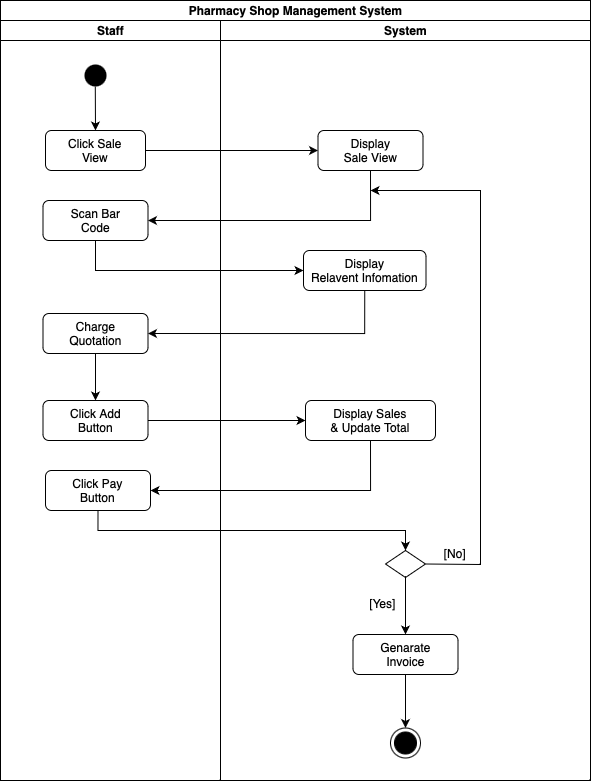

The diagram above was exported from draw.io. Its source (the exported page's mxGraphModel, read from the mxfile embedded in the PNG):
<mxGraphModel dx="741" dy="562" grid="1" gridSize="10" guides="1" tooltips="1" connect="1" arrows="1" fold="1" page="1" pageScale="1" pageWidth="1169" pageHeight="826" background="none" math="0" shadow="0">
  <root>
    <mxCell id="0" />
    <mxCell id="1" parent="0" />
    <mxCell id="5HN4UKg1Xnu_4getq7X6-49" value="Pharmacy Shop Management System" style="swimlane;childLayout=stackLayout;resizeParent=1;resizeParentMax=0;startSize=20;html=1;" parent="1" vertex="1">
      <mxGeometry x="220" y="60" width="590" height="780" as="geometry" />
    </mxCell>
    <mxCell id="5HN4UKg1Xnu_4getq7X6-50" value="Staff" style="swimlane;startSize=20;html=1;" parent="5HN4UKg1Xnu_4getq7X6-49" vertex="1">
      <mxGeometry y="20" width="220" height="760" as="geometry" />
    </mxCell>
    <mxCell id="5HN4UKg1Xnu_4getq7X6-69" style="rounded=0;orthogonalLoop=1;jettySize=auto;html=1;exitX=0.493;exitY=0.867;exitDx=0;exitDy=0;entryX=0.5;entryY=0;entryDx=0;entryDy=0;exitPerimeter=0;" parent="5HN4UKg1Xnu_4getq7X6-50" source="5" target="5HN4UKg1Xnu_4getq7X6-56" edge="1">
      <mxGeometry relative="1" as="geometry" />
    </mxCell>
    <mxCell id="5" value="" style="ellipse;shape=startState;fillColor=#000000;strokeColor=none;" parent="5HN4UKg1Xnu_4getq7X6-50" vertex="1">
      <mxGeometry x="80" y="40" width="30" height="30" as="geometry" />
    </mxCell>
    <mxCell id="5HN4UKg1Xnu_4getq7X6-56" value="Click Sale&lt;br&gt;View" style="rounded=1;whiteSpace=wrap;html=1;" parent="5HN4UKg1Xnu_4getq7X6-50" vertex="1">
      <mxGeometry x="45" y="110" width="100" height="40" as="geometry" />
    </mxCell>
    <mxCell id="5HN4UKg1Xnu_4getq7X6-98" value="Scan Bar&lt;br&gt;Code" style="rounded=1;whiteSpace=wrap;html=1;" parent="5HN4UKg1Xnu_4getq7X6-50" vertex="1">
      <mxGeometry x="42.5" y="180" width="105" height="40" as="geometry" />
    </mxCell>
    <mxCell id="m0uHN0fnXdyNOFm_q_yZ-98" style="edgeStyle=orthogonalEdgeStyle;rounded=0;orthogonalLoop=1;jettySize=auto;html=1;exitX=0.5;exitY=1;exitDx=0;exitDy=0;entryX=0.5;entryY=0;entryDx=0;entryDy=0;" edge="1" parent="5HN4UKg1Xnu_4getq7X6-50" source="m0uHN0fnXdyNOFm_q_yZ-54" target="m0uHN0fnXdyNOFm_q_yZ-97">
      <mxGeometry relative="1" as="geometry" />
    </mxCell>
    <mxCell id="m0uHN0fnXdyNOFm_q_yZ-54" value="Charge&lt;br&gt;Quotation" style="rounded=1;whiteSpace=wrap;html=1;" vertex="1" parent="5HN4UKg1Xnu_4getq7X6-50">
      <mxGeometry x="42.5" y="293" width="105" height="40" as="geometry" />
    </mxCell>
    <mxCell id="m0uHN0fnXdyNOFm_q_yZ-97" value="Click Add&lt;br&gt;Button" style="rounded=1;whiteSpace=wrap;html=1;" vertex="1" parent="5HN4UKg1Xnu_4getq7X6-50">
      <mxGeometry x="42.5" y="380" width="105" height="40" as="geometry" />
    </mxCell>
    <mxCell id="m0uHN0fnXdyNOFm_q_yZ-102" value="Click Pay&lt;br&gt;Button" style="rounded=1;whiteSpace=wrap;html=1;" vertex="1" parent="5HN4UKg1Xnu_4getq7X6-50">
      <mxGeometry x="45" y="450" width="105" height="40" as="geometry" />
    </mxCell>
    <mxCell id="m0uHN0fnXdyNOFm_q_yZ-76" style="edgeStyle=orthogonalEdgeStyle;rounded=0;orthogonalLoop=1;jettySize=auto;html=1;exitX=1;exitY=0.5;exitDx=0;exitDy=0;entryX=0;entryY=0.5;entryDx=0;entryDy=0;" edge="1" parent="5HN4UKg1Xnu_4getq7X6-49" source="5HN4UKg1Xnu_4getq7X6-56" target="m0uHN0fnXdyNOFm_q_yZ-75">
      <mxGeometry relative="1" as="geometry" />
    </mxCell>
    <mxCell id="m0uHN0fnXdyNOFm_q_yZ-77" style="edgeStyle=orthogonalEdgeStyle;rounded=0;orthogonalLoop=1;jettySize=auto;html=1;exitX=0.5;exitY=1;exitDx=0;exitDy=0;entryX=1;entryY=0.5;entryDx=0;entryDy=0;" edge="1" parent="5HN4UKg1Xnu_4getq7X6-49" source="m0uHN0fnXdyNOFm_q_yZ-75" target="5HN4UKg1Xnu_4getq7X6-98">
      <mxGeometry relative="1" as="geometry" />
    </mxCell>
    <mxCell id="m0uHN0fnXdyNOFm_q_yZ-92" style="edgeStyle=orthogonalEdgeStyle;rounded=0;orthogonalLoop=1;jettySize=auto;html=1;exitX=0.5;exitY=1;exitDx=0;exitDy=0;entryX=0;entryY=0.5;entryDx=0;entryDy=0;" edge="1" parent="5HN4UKg1Xnu_4getq7X6-49" source="5HN4UKg1Xnu_4getq7X6-98" target="m0uHN0fnXdyNOFm_q_yZ-91">
      <mxGeometry relative="1" as="geometry" />
    </mxCell>
    <mxCell id="m0uHN0fnXdyNOFm_q_yZ-93" style="edgeStyle=orthogonalEdgeStyle;rounded=0;orthogonalLoop=1;jettySize=auto;html=1;exitX=0.5;exitY=1;exitDx=0;exitDy=0;entryX=1;entryY=0.5;entryDx=0;entryDy=0;" edge="1" parent="5HN4UKg1Xnu_4getq7X6-49" source="m0uHN0fnXdyNOFm_q_yZ-91" target="m0uHN0fnXdyNOFm_q_yZ-54">
      <mxGeometry relative="1" as="geometry" />
    </mxCell>
    <mxCell id="m0uHN0fnXdyNOFm_q_yZ-100" style="edgeStyle=orthogonalEdgeStyle;rounded=0;orthogonalLoop=1;jettySize=auto;html=1;exitX=1;exitY=0.5;exitDx=0;exitDy=0;entryX=0;entryY=0.5;entryDx=0;entryDy=0;" edge="1" parent="5HN4UKg1Xnu_4getq7X6-49" source="m0uHN0fnXdyNOFm_q_yZ-97" target="m0uHN0fnXdyNOFm_q_yZ-99">
      <mxGeometry relative="1" as="geometry" />
    </mxCell>
    <mxCell id="m0uHN0fnXdyNOFm_q_yZ-103" style="edgeStyle=orthogonalEdgeStyle;rounded=0;orthogonalLoop=1;jettySize=auto;html=1;exitX=0.5;exitY=1;exitDx=0;exitDy=0;entryX=1;entryY=0.5;entryDx=0;entryDy=0;" edge="1" parent="5HN4UKg1Xnu_4getq7X6-49" source="m0uHN0fnXdyNOFm_q_yZ-99" target="m0uHN0fnXdyNOFm_q_yZ-102">
      <mxGeometry relative="1" as="geometry" />
    </mxCell>
    <mxCell id="m0uHN0fnXdyNOFm_q_yZ-104" style="edgeStyle=orthogonalEdgeStyle;rounded=0;orthogonalLoop=1;jettySize=auto;html=1;exitX=0.5;exitY=1;exitDx=0;exitDy=0;entryX=0.5;entryY=0;entryDx=0;entryDy=0;" edge="1" parent="5HN4UKg1Xnu_4getq7X6-49" source="m0uHN0fnXdyNOFm_q_yZ-102" target="m0uHN0fnXdyNOFm_q_yZ-53">
      <mxGeometry relative="1" as="geometry" />
    </mxCell>
    <mxCell id="5HN4UKg1Xnu_4getq7X6-51" value="System" style="swimlane;startSize=20;html=1;" parent="5HN4UKg1Xnu_4getq7X6-49" vertex="1">
      <mxGeometry x="220" y="20" width="370" height="760" as="geometry" />
    </mxCell>
    <mxCell id="5HN4UKg1Xnu_4getq7X6-85" value="[No]" style="text;html=1;strokeColor=none;fillColor=none;align=center;verticalAlign=middle;whiteSpace=wrap;rounded=0;" parent="5HN4UKg1Xnu_4getq7X6-51" vertex="1">
      <mxGeometry x="197.5" y="518" width="76" height="30" as="geometry" />
    </mxCell>
    <mxCell id="m0uHN0fnXdyNOFm_q_yZ-81" style="edgeStyle=orthogonalEdgeStyle;rounded=0;orthogonalLoop=1;jettySize=auto;html=1;exitX=0.5;exitY=1;exitDx=0;exitDy=0;entryX=0.5;entryY=0;entryDx=0;entryDy=0;" edge="1" parent="5HN4UKg1Xnu_4getq7X6-51" source="m0uHN0fnXdyNOFm_q_yZ-53" target="m0uHN0fnXdyNOFm_q_yZ-79">
      <mxGeometry relative="1" as="geometry" />
    </mxCell>
    <mxCell id="m0uHN0fnXdyNOFm_q_yZ-96" style="rounded=0;orthogonalLoop=1;jettySize=auto;html=1;exitX=1;exitY=0.5;exitDx=0;exitDy=0;" edge="1" parent="5HN4UKg1Xnu_4getq7X6-51" source="m0uHN0fnXdyNOFm_q_yZ-53">
      <mxGeometry relative="1" as="geometry">
        <mxPoint x="150" y="170" as="targetPoint" />
        <Array as="points">
          <mxPoint x="260" y="544" />
          <mxPoint x="260" y="170" />
        </Array>
      </mxGeometry>
    </mxCell>
    <mxCell id="m0uHN0fnXdyNOFm_q_yZ-53" value="" style="rhombus;whiteSpace=wrap;html=1;" vertex="1" parent="5HN4UKg1Xnu_4getq7X6-51">
      <mxGeometry x="165" y="530" width="40" height="27" as="geometry" />
    </mxCell>
    <mxCell id="m0uHN0fnXdyNOFm_q_yZ-72" value="" style="ellipse;html=1;shape=endState;fillColor=#000000;strokeColor=#000000;" vertex="1" parent="5HN4UKg1Xnu_4getq7X6-51">
      <mxGeometry x="170" y="707.5" width="30" height="30" as="geometry" />
    </mxCell>
    <mxCell id="m0uHN0fnXdyNOFm_q_yZ-75" value="Display&lt;br&gt;Sale View" style="rounded=1;whiteSpace=wrap;html=1;" vertex="1" parent="5HN4UKg1Xnu_4getq7X6-51">
      <mxGeometry x="97.5" y="110" width="105" height="40" as="geometry" />
    </mxCell>
    <mxCell id="m0uHN0fnXdyNOFm_q_yZ-95" style="edgeStyle=orthogonalEdgeStyle;rounded=0;orthogonalLoop=1;jettySize=auto;html=1;exitX=0.5;exitY=1;exitDx=0;exitDy=0;entryX=0.5;entryY=0;entryDx=0;entryDy=0;" edge="1" parent="5HN4UKg1Xnu_4getq7X6-51" source="m0uHN0fnXdyNOFm_q_yZ-79" target="m0uHN0fnXdyNOFm_q_yZ-72">
      <mxGeometry relative="1" as="geometry" />
    </mxCell>
    <mxCell id="m0uHN0fnXdyNOFm_q_yZ-79" value="Genarate&lt;br&gt;Invoice" style="rounded=1;whiteSpace=wrap;html=1;" vertex="1" parent="5HN4UKg1Xnu_4getq7X6-51">
      <mxGeometry x="132.5" y="614" width="105" height="40" as="geometry" />
    </mxCell>
    <mxCell id="m0uHN0fnXdyNOFm_q_yZ-84" value="[Yes]" style="text;html=1;strokeColor=none;fillColor=none;align=center;verticalAlign=middle;whiteSpace=wrap;rounded=0;" vertex="1" parent="5HN4UKg1Xnu_4getq7X6-51">
      <mxGeometry x="105.5" y="568" width="115" height="30" as="geometry" />
    </mxCell>
    <mxCell id="m0uHN0fnXdyNOFm_q_yZ-91" value="Display&lt;br&gt;Relavent Infomation" style="rounded=1;whiteSpace=wrap;html=1;" vertex="1" parent="5HN4UKg1Xnu_4getq7X6-51">
      <mxGeometry x="83" y="230" width="122.5" height="40" as="geometry" />
    </mxCell>
    <mxCell id="m0uHN0fnXdyNOFm_q_yZ-99" value="Display Sales&lt;br&gt;&amp;amp; Update Total" style="rounded=1;whiteSpace=wrap;html=1;" vertex="1" parent="5HN4UKg1Xnu_4getq7X6-51">
      <mxGeometry x="85" y="380" width="130" height="40" as="geometry" />
    </mxCell>
  </root>
</mxGraphModel>